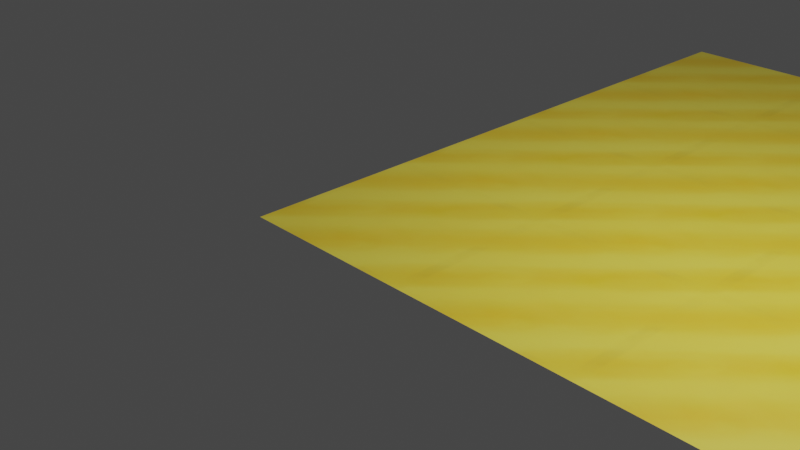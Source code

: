 # Source: seamless_texture_paint.blend  (saved by Blender 2.82.7; exported with 4.5.12 LTS)
import bpy
from mathutils import Matrix  # noqa: F401  (used for matrix-valued properties, if any)

bpy.ops.wm.read_factory_settings(use_empty=True)
scene = bpy.context.scene
scene.name = 'Scene'

# ---- collections
col_collection = bpy.data.collections.new('Collection'); scene.collection.children.link(col_collection)

# ---- images (referenced by path relative to the original .blend; pixels are not part of the script)
import os
ASSET_DIR = os.environ.get("B2B_ASSET_DIR", "")  # directory of the original .blend (textures are referenced by path, not embedded)
HERE = os.path.dirname(os.path.abspath(__file__))  # packed textures are extracted next to this script under _unpacked/

def load_image(name, relpath, width, height, colorspace="sRGB"):
    """Load a texture the original file referenced (path relative to the .blend, or extracted next to this script)."""
    p = next((c for c in (os.path.join(HERE, relpath), os.path.join(ASSET_DIR, relpath)) if relpath and os.path.exists(c)), "")
    if p:
        img = bpy.data.images.load(p, check_existing=True)
        img.name = name
    else:  # same state as the original file: an image datablock whose file is absent (Cycles renders it pink)
        img = bpy.data.images.new(name, width, height)
        img.source = "FILE"
        img.filepath = "//" + (relpath or name)
    img.colorspace_settings.name = colorspace
    return img
img_gold_block_png = load_image('gold_block.png', '_unpacked/gold_block.0eb0cad1.png', 64, 64, 'sRGB')

# ---- materials (node trees are filled in below, after node groups)
mat_material_001 = bpy.data.materials.new('Material.001')
mat_material_001.use_transparent_shadow = False

# ---- material node trees
mat_material_001.use_nodes = True; mat_material_001.node_tree.nodes.clear()
_N = mat_material_001.node_tree.nodes; _L = mat_material_001.node_tree.links
n0 = _N.new('ShaderNodeOutputMaterial'); n0.name = 'Material Output'; n0.location = (300, 300)
n1 = _N.new('ShaderNodeBsdfPrincipled'); n1.name = 'Principled BSDF'; n1.location = (10, 300)
n1.distribution = 'GGX'
n1.subsurface_method = 'BURLEY'
n1.inputs[3].default_value = 1.45
n1.inputs[27].default_value = (0.0, 0.0, 0.0, 1.0)
n1.inputs[28].default_value = 1.0
n2 = _N.new('ShaderNodeTexImage'); n2.name = 'Image Texture'; n2.location = (-280, 280)
n2.image = img_gold_block_png
_L.new(n1.outputs[0], n0.inputs[0])
_L.new(n2.outputs[0], n1.inputs[0])
n0.is_active_output = True

# ---- world
world_world = bpy.data.worlds.new('World'); scene.world = world_world
world_world.use_nodes = True; world_world.node_tree.nodes.clear()
_N = world_world.node_tree.nodes; _L = world_world.node_tree.links
n0 = _N.new('ShaderNodeOutputWorld'); n0.name = 'World Output'; n0.location = (300, 300)
n1 = _N.new('ShaderNodeBackground'); n1.name = 'Background'; n1.location = (10, 300)
n1.inputs[0].default_value = (0.05088, 0.05088, 0.05088, 1.0)
_L.new(n1.outputs[0], n0.inputs[0])
n0.is_active_output = True
world_world.color = (0.05088, 0.05088, 0.05088)
world_world.use_sun_shadow = False
world_world.sun_shadow_jitter_overblur = 0.0

# ---- cameras
cam_camera = bpy.data.cameras.new('Camera')
cam_camera.clip_end = 100.0
cam_camera.ortho_scale = 7.314

# ---- lights
light_light = bpy.data.lights.new('Light', 'POINT')
light_light.transmission_factor = 0.0
light_light.energy = 1000.0
light_light.shadow_soft_size = 0.1
light_light.shadow_maximum_resolution = 0.006
light_light.use_absolute_resolution = True

# ---- meshes
me_plane = bpy.data.meshes.new('Plane')
me_plane.from_pydata([(-1.0, -1.0, 0.0), (1.0, -1.0, 0.0), (-1.0, 1.0, 0.0), (1.0, 1.0, 0.0)], [], [(0, 1, 3, 2)])
_uv = me_plane.uv_layers.new(name='UVMap')
_uv.uv.foreach_set('vector', [0.0, 0.0, 1.0, 0.0, 1.0, 1.0, 0.0, 1.0])
me_plane.materials.append(mat_material_001)
me_plane.use_remesh_fix_poles = True
me_plane.use_remesh_preserve_attributes = False
me_plane.use_mirror_vertex_groups = False
me_plane.update()

# ---- objects
ob_light = bpy.data.objects.new('Light', light_light)
ob_camera = bpy.data.objects.new('Camera', cam_camera)
ob_plane = bpy.data.objects.new('Plane', me_plane)

# ---- transforms, parenting, visibility, modifiers, constraints
ob_light.location = (4.076, 1.005, 5.904)
ob_light.rotation_euler = (0.6503, 0.05522, 1.866)
ob_light.lock_rotations_4d = False
ob_light.empty_display_type = 'ARROWS'
ob_light.color = (0.0, 0.0, 0.0, 0.0)
ob_light.lineart.crease_threshold = 0.0
ob_camera.location = (7.359, -6.926, 4.958)
ob_camera.rotation_euler = (1.109, 0.0, 0.8149)
ob_camera.lock_rotations_4d = False
ob_camera.empty_display_type = 'ARROWS'
ob_camera.color = (0.0, 0.0, 0.0, 0.0)
ob_camera.display_type = 'WIRE'
ob_camera.lineart.crease_threshold = 0.0
ob_plane.location = (0.0, 0.0, 0.0)
ob_plane.lineart.crease_threshold = 0.0
_m = ob_plane.modifiers.new('Array', 'ARRAY')
_m.count = 4
_m.constant_offset_displace = (0.0, 0.0, 0.0)
_m = ob_plane.modifiers.new('Array.001', 'ARRAY')
_m.count = 4
_m.constant_offset_displace = (0.0, 0.0, 0.0)
_m.relative_offset_displace = (0.0, 1.0, 0.0)

# ---- collection membership
col_collection.objects.link(ob_light)
col_collection.objects.link(ob_camera)
col_collection.objects.link(ob_plane)

# ---- scene / render settings (as saved in the file)
scene.camera = ob_camera
scene.frame_start = 1; scene.frame_end = 250; scene.frame_set(1)
scene.render.engine = 'BLENDER_EEVEE_NEXT'
scene.cycles.use_denoising = False
scene.cycles.samples = 128
scene.cycles.sampling_pattern = 'TABULATED_SOBOL'
scene.cycles.use_adaptive_sampling = False
scene.cycles.use_light_tree = False
scene.view_settings.view_transform = 'Filmic'
bpy.context.view_layer.update()
